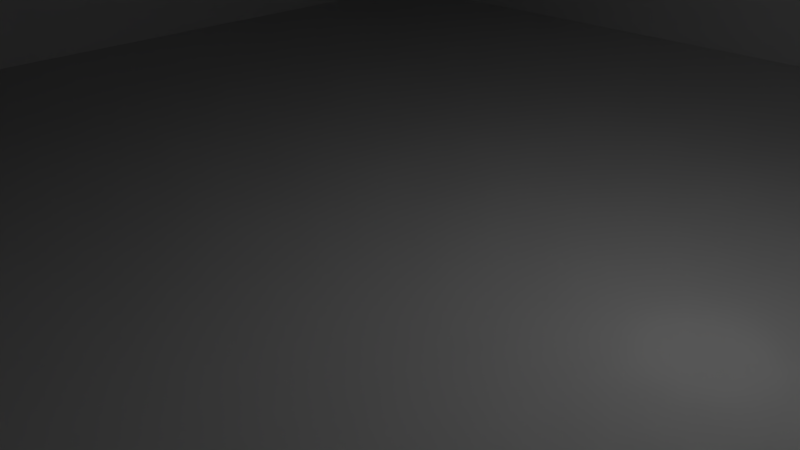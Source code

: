 # Source: Model_Fortress.blend  (saved by Blender 2.69.0; exported with 4.5.12 LTS)
import bpy
from mathutils import Matrix  # noqa: F401  (used for matrix-valued properties, if any)

bpy.ops.wm.read_factory_settings(use_empty=True)
scene = bpy.context.scene
scene.name = 'Scene'

# ---- collections
col_collection_1 = bpy.data.collections.new('Collection 1'); scene.collection.children.link(col_collection_1)

# ---- materials (node trees are filled in below, after node groups)
mat_material = bpy.data.materials.new('Material')
mat_material.alpha_threshold = 0.0
mat_material.use_transparent_shadow = False
mat_material.roughness = 0.5
mat_material.line_color = (0.0, 0.0, 0.0, 1.0)

# ---- material node trees

# ---- world
world_world = bpy.data.worlds.new('World'); scene.world = world_world
world_world.color = (0.05088, 0.05088, 0.05088)
world_world.use_sun_shadow = False
world_world.sun_shadow_jitter_overblur = 0.0
world_world.cycles.sampling_method = 'MANUAL'
world_world.cycles.sample_map_resolution = 256

# ---- cameras
cam_camera = bpy.data.cameras.new('Camera')
cam_camera.clip_end = 100.0
cam_camera.lens = 35.0
cam_camera.sensor_width = 32.0
cam_camera.sensor_height = 18.0
cam_camera.ortho_scale = 7.314
cam_camera.dof.focus_distance = 0.0
cam_camera.dof.aperture_fstop = 128.0

# ---- lights
light_lamp = bpy.data.lights.new('Lamp', 'POINT')
light_lamp.transmission_factor = 0.0
light_lamp.cutoff_distance = 30.0
light_lamp.energy = 100.0
light_lamp.shadow_buffer_clip_start = 1.001
light_lamp.shadow_soft_size = 1.0
light_lamp.shadow_maximum_resolution = 0.006
light_lamp.use_absolute_resolution = True
light_lamp.cycles.use_multiple_importance_sampling = False

# ---- meshes
me_cube = bpy.data.meshes.new('Cube')
me_cube.from_pydata([(-1.0, -1.0, -1.0), (-1.0, -1.0, 1.0), (0.0, -1.0, -1.0), (-1.0, 2.98e-07, -1.0), (-1.0, -1.0, 0.0), (-5.364e-07, -1.0, 1.0), (-1.0, 1.788e-07, 1.0), (5.96e-08, 1.192e-07, -1.0), (-1.49e-07, -1.788e-07, 1.0), (-2.98e-07, -1.0, 0.0), (-1.0, 2.384e-07, 0.0), (-0.5, -1.0, -1.0), (-1.0, -1.0, 0.5), (-0.5, -1.0, 1.0), (-1.0, -0.5, -1.0), (-1.0, -1.0, -0.5), (-1.0, -0.5, 1.0), (-0.5, 2.086e-07, -1.0), (2.98e-08, -0.5, -1.0), (-3.427e-07, -0.5, 1.0), (-0.5, 0.0, 1.0), (-1.49e-07, -1.0, -0.5), (-4.172e-07, -1.0, 0.5), (-1.0, 2.682e-07, -0.5), (-1.0, 2.086e-07, 0.5), (-0.75, -1.0, -1.0), (-1.0, -1.0, 0.75), (-0.75, -1.0, 1.0), (-1.0, -0.75, -1.0), (-1.0, -1.0, -0.75), (-1.0, -0.75, 1.0), (-0.75, 2.533e-07, -1.0), (4.47e-08, -0.25, -1.0), (-4.396e-07, -0.75, 1.0), (-0.25, -8.941e-08, 1.0), (-7.451e-08, -1.0, -0.75), (-3.576e-07, -1.0, 0.25), (-1.0, 2.831e-07, -0.75), (-1.0, 2.235e-07, 0.25), (-0.25, -1.0, -1.0), (-1.0, -1.0, 0.25), (-0.25, -1.0, 1.0), (-1.0, -0.25, -1.0), (-1.0, -1.0, -0.25), (-1.0, -0.25, 1.0), (-0.25, 1.639e-07, -1.0), (1.49e-08, -0.75, -1.0), (-2.459e-07, -0.25, 1.0), (-0.75, 8.941e-08, 1.0), (-2.235e-07, -1.0, -0.25), (-4.768e-07, -1.0, 0.75), (-1.0, 2.533e-07, -0.25), (-1.0, 1.937e-07, 0.75), (-0.5, -0.75, 1.0), (-0.75, -0.5, 1.0), (-0.75, -0.75, 1.0), (-0.25, -0.75, 1.0), (-0.75, -0.25, 1.0), (-1.0, -1.0, 2.333), (-5.364e-07, -1.0, 1.333), (-1.0, 1.788e-07, 1.333), (-0.5, -1.0, 1.667), (-1.0, -0.5, 1.667), (-0.75, -1.0, 2.333), (-1.0, -0.75, 2.333), (-4.396e-07, -0.75, 1.333), (-0.25, -1.0, 1.333), (-1.0, -0.25, 1.333), (-0.75, 8.941e-08, 1.333), (-0.5, -0.75, 1.667), (-0.75, -0.5, 1.667), (-0.625, -1.0, 1.667), (-0.625, -0.75, 1.667), (-0.75, -0.75, 2.333), (-1.0, -0.625, 1.667), (-0.25, -0.75, 1.333), (-0.75, -0.25, 1.333), (-0.75, -0.625, 1.667)], [], [(73, 72, 69, 53, 55), (66, 61, 13, 41), (10, 51, 23, 37, 3, 42, 14, 28, 0, 29, 15, 43, 4, 40, 12, 26, 1, 30, 16, 44, 6, 52, 24, 38), (76, 70, 54, 57), (75, 65, 33, 56), (67, 60, 6, 44), (27, 13, 61, 71, 63), (25, 0, 28, 14, 42, 3, 31, 17, 45, 7, 32, 18, 46, 2, 39, 11), (27, 1, 26, 12, 40, 4, 43, 15, 29, 0, 25, 11, 39, 2, 35, 21, 49, 9, 36, 22, 50, 5, 41, 13), (73, 64, 58, 63), (75, 69, 61, 66), (76, 67, 62, 70), (72, 73, 63, 71), (70, 62, 74, 77), (65, 75, 66, 59), (68, 60, 67, 76), (64, 74, 62, 16, 30), (69, 75, 56, 53), (57, 48, 68, 76), (69, 72, 71, 61), (44, 16, 62, 67), (63, 58, 1, 27), (41, 5, 59, 66), (55, 54, 70, 77, 73), (30, 1, 58, 64), (77, 74, 64, 73), (34, 20, 48, 57, 54, 55, 53, 56, 33, 19, 47, 8)])
_uv = me_cube.uv_layers.new(name='UVMap')
_uv.uv.foreach_set('vector', [0.7857, 0.0, 0.8214, 0.1905, 0.8571, 0.1905, 0.8571, 0.381, 0.7857, 0.381, 0.07143, 0.2857, 0.1429, 0.1905, 0.1429, 0.381, 0.07143, 0.381, 0.2857, 0.2857, 0.2857, 0.2143, 0.2857, 0.1429, 0.2857, 0.07143, 0.2857, 0.0, 0.3571, 0.0, 0.4286, 0.0, 0.5, 3.406e-08, 0.5714, 0.0, 0.5714, 0.07143, 0.5714, 0.1429, 0.5714, 0.2143, 0.5714, 0.2857, 0.5714, 0.3571, 0.5714, 0.4286, 0.5714, 0.5, 0.5714, 0.5714, 0.5, 0.5714, 0.4286, 0.5714, 0.3571, 0.5714, 0.2857, 0.5714, 0.2857, 0.5, 0.2857, 0.4286, 0.2857, 0.3571, 0.7143, 0.09524, 0.6429, 0.1905, 0.6429, 0.0, 0.7143, 0.0, 0.9286, 0.2857, 1.0, 0.2857, 1.0, 0.381, 0.9286, 0.381, 0.3571, 0.6667, 0.2857, 0.6667, 0.2857, 0.5714, 0.3571, 0.5714, 0.2143, 0.381, 0.1429, 0.381, 0.1429, 0.1905, 0.1786, 0.1905, 0.2143, 1.362e-07, 0.8571, 0.5952, 0.8571, 0.6667, 0.7857, 0.6667, 0.7143, 0.6667, 0.6429, 0.6667, 0.5714, 0.6667, 0.5714, 0.5952, 0.5714, 0.5238, 0.5714, 0.4524, 0.5714, 0.381, 0.6429, 0.381, 0.7143, 0.381, 0.7857, 0.381, 0.8571, 0.381, 0.8571, 0.4524, 0.8571, 0.5238, 0.2143, 0.381, 0.2857, 0.381, 0.2857, 0.4524, 0.2857, 0.5238, 0.2857, 0.5952, 0.2857, 0.6667, 0.2857, 0.7381, 0.2857, 0.8095, 0.2857, 0.881, 0.2857, 0.9524, 0.2143, 0.9524, 0.1429, 0.9524, 0.07143, 0.9524, 1.063e-07, 0.9524, 9.981e-08, 0.881, 9.328e-08, 0.8095, 8.676e-08, 0.7381, 8.023e-08, 0.6667, 6.944e-08, 0.5952, 5.866e-08, 0.5238, 4.787e-08, 0.4524, 3.709e-08, 0.381, 0.07143, 0.381, 0.1429, 0.381, 0.8571, 0.5952, 0.9286, 0.5952, 0.9286, 0.6667, 0.8571, 0.6667, 0.9286, 0.6667, 0.9286, 0.7857, 0.8571, 0.7857, 0.8571, 0.6667, 0.8571, 0.7857, 0.7857, 0.7857, 0.7857, 0.6667, 0.8571, 0.6667, 0.959, 0.9524, 0.7652, 0.9524, 0.7652, 0.881, 0.959, 0.881, 0.8571, 0.4881, 0.8571, 0.4167, 0.8929, 0.4167, 0.8929, 0.4881, 0.7857, 0.7857, 0.8571, 0.7857, 0.8571, 0.8571, 0.7857, 0.8571, 0.8571, 0.8571, 0.8571, 0.7857, 0.9286, 0.7857, 0.9286, 0.8571, 0.5, 0.9524, 0.4643, 0.7619, 0.4286, 0.7619, 0.4286, 0.5714, 0.5, 0.5714, 0.8571, 0.1905, 0.9286, 0.2857, 0.9286, 0.381, 0.8571, 0.381, 0.7143, 0.0, 0.7857, 0.0, 0.7857, 0.09524, 0.7143, 0.09524, 0.9286, 0.381, 0.9286, 0.4167, 0.8571, 0.4167, 0.8571, 0.381, 0.3571, 0.5714, 0.4286, 0.5714, 0.4286, 0.7619, 0.3571, 0.6667, 0.2143, 1.362e-07, 0.2857, 0.0, 0.2857, 0.381, 0.2143, 0.381, 0.07143, 0.381, 3.709e-08, 0.381, 0.0, 0.2857, 0.07143, 0.2857, 0.5714, 3.406e-08, 0.6429, 0.0, 0.6429, 0.1905, 0.6071, 0.1905, 0.5714, 0.381, 0.5, 0.5714, 0.5714, 0.5714, 0.5714, 0.9524, 0.5, 0.9524, 0.7652, 0.881, 0.7652, 0.9524, 0.5714, 0.9524, 0.5714, 0.881, 0.6429, 0.6667, 0.7143, 0.6667, 0.7857, 0.6667, 0.7857, 0.7381, 0.7857, 0.8095, 0.7857, 0.881, 0.7143, 0.881, 0.6429, 0.881, 0.5714, 0.881, 0.5714, 0.8095, 0.5714, 0.7381, 0.5714, 0.6667])
me_cube.materials.append(mat_material)
me_cube.use_remesh_preserve_volume = False
me_cube.use_remesh_preserve_attributes = False
me_cube.use_mirror_vertex_groups = False
me_cube.update()

# ---- objects
ob_cube = bpy.data.objects.new('Cube', me_cube)
ob_lamp = bpy.data.objects.new('Lamp', light_lamp)
ob_camera = bpy.data.objects.new('Camera', cam_camera)

# ---- transforms, parenting, visibility, modifiers, constraints
ob_cube.location = (0.0, 0.0, 3.0)
ob_cube.scale = (12.0, 12.0, 3.0)
ob_cube.lock_rotations_4d = False
ob_cube.empty_display_type = 'ARROWS'
ob_cube.lineart.crease_threshold = 0.0
_m = ob_cube.modifiers.new('Mirror', 'MIRROR')
_m.use_axis = (True, True, False)
_m = ob_cube.modifiers.new('EdgeSplit', 'EDGE_SPLIT')
_m.split_angle = 0.0
ob_lamp.location = (4.076, 1.005, 5.904)
ob_lamp.rotation_euler = (0.6503, 0.05522, 1.866)
ob_lamp.lock_rotations_4d = False
ob_lamp.empty_display_type = 'ARROWS'
ob_lamp.color = (0.0, 0.0, 0.0, 0.0)
ob_lamp.lineart.crease_threshold = 0.0
ob_camera.location = (7.481, -6.508, 5.344)
ob_camera.rotation_euler = (1.109, 0.01082, 0.8149)
ob_camera.lock_rotations_4d = False
ob_camera.empty_display_type = 'ARROWS'
ob_camera.color = (0.0, 0.0, 0.0, 0.0)
ob_camera.display_type = 'WIRE'
ob_camera.lineart.crease_threshold = 0.0

# ---- collection membership
col_collection_1.objects.link(ob_cube)
col_collection_1.objects.link(ob_lamp)
col_collection_1.objects.link(ob_camera)

# ---- scene / render settings (as saved in the file)
scene.camera = ob_camera
scene.frame_start = 1; scene.frame_end = 250; scene.frame_set(1)
scene.render.engine = 'BLENDER_EEVEE_NEXT'
scene.render.image_settings.color_mode = 'RGB'
scene.render.image_settings.compression = 90
scene.render.resolution_percentage = 50
scene.render.dither_intensity = 0.0
scene.render.bake_margin = 2
scene.render.bake_bias = 0.0
scene.cycles.use_denoising = False
scene.cycles.samples = 10
scene.cycles.sampling_pattern = 'TABULATED_SOBOL'
scene.cycles.light_sampling_threshold = 0.0
scene.cycles.use_adaptive_sampling = False
scene.cycles.use_light_tree = False
scene.cycles.blur_glossy = 0.0
scene.cycles.volume_bounces = 1
scene.cycles.pixel_filter_type = 'GAUSSIAN'
scene.cycles.sample_clamp_indirect = 0.0
scene.view_settings.view_transform = 'Standard'
bpy.context.view_layer.update()
